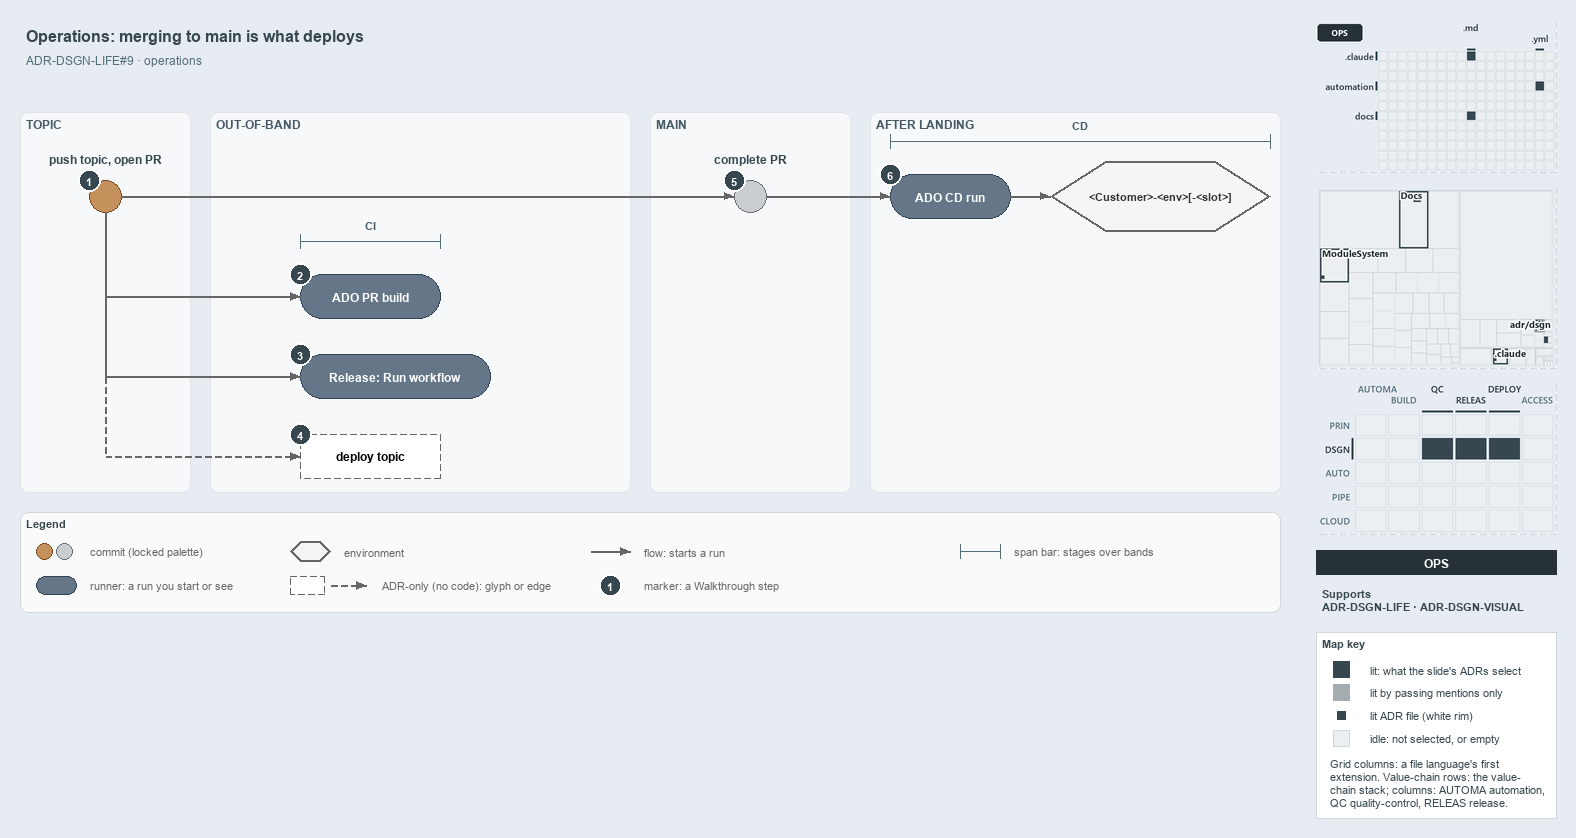

The diagram above was exported from draw.io. Its source (the exported page's mxGraphModel, read from the mxfile embedded in the PNG):
<mxGraphModel dx="1024" dy="768" grid="0" gridSize="10" guides="1" tooltips="1" connect="1" arrows="1" fold="1" page="1" pageScale="1" pageWidth="1572" pageHeight="630" background="#E6ECF2" math="0" shadow="0">
  <root>
    <mxCell id="0" />
    <mxCell id="1" parent="0" />
    <mxCell id="title" value="Operations: merging to main is what deploys" style="text;html=1;align=left;verticalAlign=middle;fontSize=16;fontStyle=1;fontColor=#37474F;" vertex="1" parent="1">
      <mxGeometry x="20" y="14" width="1260" height="30" as="geometry" />
    </mxCell>
    <mxCell id="subtitle" value="ADR-DSGN-LIFE#9 &amp;#183; operations" style="text;html=1;align=left;verticalAlign=middle;fontSize=12;fontColor=#546E7A;" vertex="1" parent="1">
      <mxGeometry x="20" y="44" width="1240" height="20" as="geometry" />
    </mxCell>
    <mxCell id="band-topic" value="TOPIC" style="rounded=1;html=1;arcSize=3;fillColor=#F6F8FA;strokeColor=#E1E4E8;verticalAlign=top;align=left;spacingLeft=8;fontStyle=1;fontSize=12;fontColor=#455A64;" vertex="1" parent="1">
      <mxGeometry x="20" y="106" width="170" height="380" as="geometry" />
    </mxCell>
    <mxCell id="band-oob" value="OUT-OF-BAND" style="rounded=1;html=1;arcSize=3;fillColor=#F6F8FA;strokeColor=#E1E4E8;verticalAlign=top;align=left;spacingLeft=8;fontStyle=1;fontSize=12;fontColor=#455A64;" vertex="1" parent="1">
      <mxGeometry x="210" y="106" width="420" height="380" as="geometry" />
    </mxCell>
    <mxCell id="band-main" value="MAIN" style="rounded=1;html=1;arcSize=3;fillColor=#F6F8FA;strokeColor=#E1E4E8;verticalAlign=top;align=left;spacingLeft=8;fontStyle=1;fontSize=12;fontColor=#455A64;" vertex="1" parent="1">
      <mxGeometry x="650" y="106" width="200" height="380" as="geometry" />
    </mxCell>
    <mxCell id="band-after" value="AFTER LANDING" style="rounded=1;html=1;arcSize=3;fillColor=#F6F8FA;strokeColor=#E1E4E8;verticalAlign=top;align=left;spacingLeft=8;fontStyle=1;fontSize=12;fontColor=#455A64;" vertex="1" parent="1">
      <mxGeometry x="870" y="106" width="410" height="380" as="geometry" />
    </mxCell>
    <mxCell id="c-topic" value="" style="ellipse;html=1;fillColor=#C4915C;strokeColor=#7A4B25;strokeWidth=1.5;fontStyle=1;fontSize=11;" vertex="1" parent="1">
      <mxGeometry x="89" y="174" width="32" height="32" as="geometry" />
    </mxCell>
    <mxCell id="c-topic-name" value="push topic, open PR" style="text;html=1;align=center;verticalAlign=middle;fontSize=12;fontStyle=1;fontColor=#37474F;" vertex="1" parent="1">
      <mxGeometry x="25" y="144" width="160" height="18" as="geometry" />
    </mxCell>
    <mxCell id="c-main" value="" style="ellipse;html=1;fillColor=#C9CCD1;strokeColor=#6B7178;strokeWidth=1.5;fontStyle=1;fontSize=11;" vertex="1" parent="1">
      <mxGeometry x="734" y="174" width="32" height="32" as="geometry" />
    </mxCell>
    <mxCell id="c-main-name" value="complete PR" style="text;html=1;align=center;verticalAlign=middle;fontSize=12;fontStyle=1;fontColor=#37474F;" vertex="1" parent="1">
      <mxGeometry x="670" y="144" width="160" height="18" as="geometry" />
    </mxCell>
    <mxCell id="edge-topic-main" value="" style="edgeStyle=orthogonalEdgeStyle;rounded=1;html=1;endArrow=block;strokeColor=#666666;" edge="1" parent="1" source="c-topic" target="c-main">
      <mxGeometry relative="1" as="geometry" />
    </mxCell>
    <mxCell id="r-cd" value="&lt;b&gt;ADO CD run&lt;/b&gt;" style="rounded=1;arcSize=50;whiteSpace=wrap;html=1;fillColor=#647687;strokeColor=#314354;fontSize=12;fontColor=#FFFFFF;" vertex="1" parent="1">
      <mxGeometry x="890" y="168" width="120" height="44" as="geometry" />
    </mxCell>
    <mxCell id="e-slot" value="&lt;b&gt;&amp;lt;Customer&amp;gt;-&amp;lt;env&amp;gt;[-&amp;lt;slot&amp;gt;]&lt;/b&gt;" style="shape=hexagon;perimeter=hexagonPerimeter2;whiteSpace=wrap;html=1;fillColor=#f5f5f5;strokeColor=#666666;strokeWidth=2;fontColor=#333333;fontSize=11;" vertex="1" parent="1">
      <mxGeometry x="1050" y="155" width="220" height="70" as="geometry" />
    </mxCell>
    <mxCell id="edge-main-cd" value="" style="edgeStyle=orthogonalEdgeStyle;rounded=1;html=1;endArrow=block;strokeColor=#666666;" edge="1" parent="1" source="c-main" target="r-cd">
      <mxGeometry relative="1" as="geometry" />
    </mxCell>
    <mxCell id="edge-cd-slot" value="" style="edgeStyle=orthogonalEdgeStyle;rounded=1;html=1;endArrow=block;strokeColor=#666666;" edge="1" parent="1" source="r-cd" target="e-slot">
      <mxGeometry relative="1" as="geometry" />
    </mxCell>
    <mxCell id="span-cd" value="" style="shape=crossbar;whiteSpace=wrap;html=1;rounded=1;fillColor=none;strokeColor=#546E7A;strokeWidth=1.5;" vertex="1" parent="1">
      <mxGeometry x="890" y="128" width="380" height="14" as="geometry" />
    </mxCell>
    <mxCell id="span-cd-label" value="CD" style="text;html=1;align=center;verticalAlign=middle;fontSize=11;fontStyle=1;fontColor=#455A64;labelBackgroundColor=#F6F8FA;" vertex="1" parent="1">
      <mxGeometry x="1050" y="110" width="60" height="16" as="geometry" />
    </mxCell>
    <mxCell id="port-topic-r2" value="" style="text;html=1;strokeColor=none;fillColor=none;" vertex="1" parent="1">
      <mxGeometry x="105" y="290" width="1" height="1" as="geometry" />
    </mxCell>
    <mxCell id="port-topic-r3" value="" style="text;html=1;strokeColor=none;fillColor=none;" vertex="1" parent="1">
      <mxGeometry x="105" y="370" width="1" height="1" as="geometry" />
    </mxCell>
    <mxCell id="port-topic-r4" value="" style="text;html=1;strokeColor=none;fillColor=none;" vertex="1" parent="1">
      <mxGeometry x="105" y="450" width="1" height="1" as="geometry" />
    </mxCell>
    <mxCell id="edge-topic-bus" value="" style="edgeStyle=orthogonalEdgeStyle;rounded=1;html=1;endArrow=block;strokeColor=#666666;endArrow=none;" edge="1" parent="1" source="c-topic" target="port-topic-r2">
      <mxGeometry relative="1" as="geometry" />
    </mxCell>
    <mxCell id="edge-bus-r3" value="" style="edgeStyle=orthogonalEdgeStyle;rounded=1;html=1;endArrow=block;strokeColor=#666666;endArrow=none;" edge="1" parent="1" source="port-topic-r2" target="port-topic-r3">
      <mxGeometry relative="1" as="geometry" />
    </mxCell>
    <mxCell id="edge-bus-r4" value="" style="edgeStyle=orthogonalEdgeStyle;rounded=1;html=1;endArrow=block;strokeColor=#666666;endArrow=none;dashed=1;" edge="1" parent="1" source="port-topic-r3" target="port-topic-r4">
      <mxGeometry relative="1" as="geometry" />
    </mxCell>
    <mxCell id="r-pr" value="&lt;b&gt;ADO PR build&lt;/b&gt;" style="rounded=1;arcSize=50;whiteSpace=wrap;html=1;fillColor=#647687;strokeColor=#314354;fontSize=12;fontColor=#FFFFFF;" vertex="1" parent="1">
      <mxGeometry x="300" y="268" width="140" height="44" as="geometry" />
    </mxCell>
    <mxCell id="r-release" value="&lt;b&gt;Release: Run workflow&lt;/b&gt;" style="rounded=1;arcSize=50;whiteSpace=wrap;html=1;fillColor=#647687;strokeColor=#314354;fontSize=12;fontColor=#FFFFFF;" vertex="1" parent="1">
      <mxGeometry x="300" y="348" width="190" height="44" as="geometry" />
    </mxCell>
    <mxCell id="a-deploy" value="&lt;b&gt;deploy topic&lt;/b&gt;" style="rounded=1;whiteSpace=wrap;html=1;arcSize=50;fillColor=#FFFFFF;strokeColor=#666666;dashed=1;fontSize=12;" vertex="1" parent="1">
      <mxGeometry x="300" y="428" width="140" height="44" as="geometry" />
    </mxCell>
    <mxCell id="edge-bus-pr" value="" style="edgeStyle=orthogonalEdgeStyle;rounded=1;html=1;endArrow=block;strokeColor=#666666;" edge="1" parent="1" source="port-topic-r2" target="r-pr">
      <mxGeometry relative="1" as="geometry" />
    </mxCell>
    <mxCell id="edge-bus-release" value="" style="edgeStyle=orthogonalEdgeStyle;rounded=1;html=1;endArrow=block;strokeColor=#666666;" edge="1" parent="1" source="port-topic-r3" target="r-release">
      <mxGeometry relative="1" as="geometry" />
    </mxCell>
    <mxCell id="edge-bus-deploy" value="" style="edgeStyle=orthogonalEdgeStyle;rounded=1;html=1;endArrow=block;strokeColor=#666666;dashed=1;" edge="1" parent="1" source="port-topic-r4" target="a-deploy">
      <mxGeometry relative="1" as="geometry" />
    </mxCell>
    <mxCell id="span-ci" value="" style="shape=crossbar;whiteSpace=wrap;html=1;rounded=1;fillColor=none;strokeColor=#546E7A;strokeWidth=1.5;" vertex="1" parent="1">
      <mxGeometry x="300" y="228" width="140" height="14" as="geometry" />
    </mxCell>
    <mxCell id="span-ci-label" value="CI" style="text;html=1;align=center;verticalAlign=middle;fontSize=11;fontStyle=1;fontColor=#455A64;labelBackgroundColor=#F6F8FA;" vertex="1" parent="1">
      <mxGeometry x="340" y="210" width="60" height="16" as="geometry" />
    </mxCell>
    <mxCell id="mark-1" value="1" style="ellipse;html=1;fillColor=#37474F;strokeColor=#FFFFFF;strokeWidth=2;fontColor=#FFFFFF;fontStyle=1;fontSize=11;" vertex="1" parent="1">
      <mxGeometry x="78" y="163" width="22" height="22" as="geometry" />
    </mxCell>
    <mxCell id="mark-2" value="2" style="ellipse;html=1;fillColor=#37474F;strokeColor=#FFFFFF;strokeWidth=2;fontColor=#FFFFFF;fontStyle=1;fontSize=11;" vertex="1" parent="1">
      <mxGeometry x="289" y="257" width="22" height="22" as="geometry" />
    </mxCell>
    <mxCell id="mark-3" value="3" style="ellipse;html=1;fillColor=#37474F;strokeColor=#FFFFFF;strokeWidth=2;fontColor=#FFFFFF;fontStyle=1;fontSize=11;" vertex="1" parent="1">
      <mxGeometry x="289" y="337" width="22" height="22" as="geometry" />
    </mxCell>
    <mxCell id="mark-4" value="4" style="ellipse;html=1;fillColor=#37474F;strokeColor=#FFFFFF;strokeWidth=2;fontColor=#FFFFFF;fontStyle=1;fontSize=11;" vertex="1" parent="1">
      <mxGeometry x="289" y="417" width="22" height="22" as="geometry" />
    </mxCell>
    <mxCell id="mark-5" value="5" style="ellipse;html=1;fillColor=#37474F;strokeColor=#FFFFFF;strokeWidth=2;fontColor=#FFFFFF;fontStyle=1;fontSize=11;" vertex="1" parent="1">
      <mxGeometry x="723" y="163" width="22" height="22" as="geometry" />
    </mxCell>
    <mxCell id="mark-6" value="6" style="ellipse;html=1;fillColor=#37474F;strokeColor=#FFFFFF;strokeWidth=2;fontColor=#FFFFFF;fontStyle=1;fontSize=11;" vertex="1" parent="1">
      <mxGeometry x="879" y="157" width="22" height="22" as="geometry" />
    </mxCell>
    <mxCell id="legend" value="&lt;b&gt;Legend&lt;/b&gt;" style="rounded=1;whiteSpace=wrap;html=1;arcSize=6;fillColor=#FAFAFA;strokeColor=#CFD8DC;align=left;verticalAlign=top;spacing=8;fontSize=11;fontColor=#37474F;" vertex="1" parent="1">
      <mxGeometry x="20" y="506" width="1260" height="100" as="geometry" />
    </mxCell>
    <mxCell id="legend-0-brown" value="" style="ellipse;html=1;fillColor=#C4915C;strokeColor=#7A4B25;strokeWidth=1.5;" vertex="1" parent="1">
      <mxGeometry x="36" y="537" width="16" height="16" as="geometry" />
    </mxCell>
    <mxCell id="legend-0-grey" value="" style="ellipse;html=1;fillColor=#C9CCD1;strokeColor=#6B7178;strokeWidth=1.5;" vertex="1" parent="1">
      <mxGeometry x="56" y="537" width="16" height="16" as="geometry" />
    </mxCell>
    <mxCell id="legend-0-text" value="commit (locked palette)" style="text;html=1;align=left;verticalAlign=middle;fontSize=11;fontColor=#666666;" vertex="1" parent="1">
      <mxGeometry x="84" y="535" width="290" height="20" as="geometry" />
    </mxCell>
    <mxCell id="legend-1" value="" style="rounded=1;arcSize=50;whiteSpace=wrap;html=1;fillColor=#647687;strokeColor=#314354;fontSize=12;fontColor=#FFFFFF;" vertex="1" parent="1">
      <mxGeometry x="36" y="570" width="40" height="18" as="geometry" />
    </mxCell>
    <mxCell id="legend-1-text" value="runner: a run you start or see" style="text;html=1;align=left;verticalAlign=middle;fontSize=11;fontColor=#666666;" vertex="1" parent="1">
      <mxGeometry x="84" y="569" width="290" height="20" as="geometry" />
    </mxCell>
    <mxCell id="legend-2" value="" style="shape=hexagon;perimeter=hexagonPerimeter2;whiteSpace=wrap;html=1;fillColor=#f5f5f5;strokeColor=#666666;strokeWidth=2;fontColor=#333333;fontSize=12;" vertex="1" parent="1">
      <mxGeometry x="290" y="535" width="40" height="20" as="geometry" />
    </mxCell>
    <mxCell id="legend-2-text" value="environment" style="text;html=1;align=left;verticalAlign=middle;fontSize=11;fontColor=#666666;" vertex="1" parent="1">
      <mxGeometry x="338" y="535" width="290" height="20" as="geometry" />
    </mxCell>
    <mxCell id="legend-3" value="" style="rounded=1;whiteSpace=wrap;html=1;arcSize=50;fillColor=#FFFFFF;strokeColor=#666666;dashed=1;fontSize=12;" vertex="1" parent="1">
      <mxGeometry x="290" y="570" width="34" height="18" as="geometry" />
    </mxCell>
    <mxCell id="legend-3-a" value="" style="text;html=1;strokeColor=none;fillColor=none;" vertex="1" parent="1">
      <mxGeometry x="330" y="579" width="1" height="1" as="geometry" />
    </mxCell>
    <mxCell id="legend-3-b" value="" style="text;html=1;strokeColor=none;fillColor=none;" vertex="1" parent="1">
      <mxGeometry x="366" y="579" width="1" height="1" as="geometry" />
    </mxCell>
    <mxCell id="legend-3-edge" value="" style="edgeStyle=orthogonalEdgeStyle;rounded=1;html=1;endArrow=block;strokeColor=#666666;dashed=1;" edge="1" parent="1" source="legend-3-a" target="legend-3-b">
      <mxGeometry relative="1" as="geometry" />
    </mxCell>
    <mxCell id="legend-3-text" value="ADR-only (no code): glyph or edge" style="text;html=1;align=left;verticalAlign=middle;fontSize=11;fontColor=#666666;" vertex="1" parent="1">
      <mxGeometry x="376" y="569" width="290" height="20" as="geometry" />
    </mxCell>
    <mxCell id="legend-4-a" value="" style="text;html=1;strokeColor=none;fillColor=none;" vertex="1" parent="1">
      <mxGeometry x="590" y="545" width="1" height="1" as="geometry" />
    </mxCell>
    <mxCell id="legend-4-b" value="" style="text;html=1;strokeColor=none;fillColor=none;" vertex="1" parent="1">
      <mxGeometry x="630" y="545" width="1" height="1" as="geometry" />
    </mxCell>
    <mxCell id="legend-4-edge" value="" style="edgeStyle=orthogonalEdgeStyle;rounded=1;html=1;endArrow=block;strokeColor=#666666;" edge="1" parent="1" source="legend-4-a" target="legend-4-b">
      <mxGeometry relative="1" as="geometry" />
    </mxCell>
    <mxCell id="legend-4-text" value="flow: starts a run" style="text;html=1;align=left;verticalAlign=middle;fontSize=11;fontColor=#666666;" vertex="1" parent="1">
      <mxGeometry x="638" y="535" width="290" height="20" as="geometry" />
    </mxCell>
    <mxCell id="legend-5" value="1" style="ellipse;html=1;fillColor=#37474F;strokeColor=#FFFFFF;strokeWidth=2;fontColor=#FFFFFF;fontStyle=1;fontSize=11;" vertex="1" parent="1">
      <mxGeometry x="599" y="568" width="22" height="22" as="geometry" />
    </mxCell>
    <mxCell id="legend-5-text" value="marker: a Walkthrough step" style="text;html=1;align=left;verticalAlign=middle;fontSize=11;fontColor=#666666;" vertex="1" parent="1">
      <mxGeometry x="638" y="569" width="290" height="20" as="geometry" />
    </mxCell>
    <mxCell id="legend-6" value="" style="shape=crossbar;whiteSpace=wrap;html=1;rounded=1;fillColor=none;strokeColor=#546E7A;strokeWidth=1.5;" vertex="1" parent="1">
      <mxGeometry x="960" y="538" width="40" height="14" as="geometry" />
    </mxCell>
    <mxCell id="legend-6-text" value="span bar: stages over bands" style="text;html=1;align=left;verticalAlign=middle;fontSize=11;fontColor=#666666;" vertex="1" parent="1">
      <mxGeometry x="1008" y="535" width="290" height="20" as="geometry" />
    </mxCell>
    <mxCell id="minimap-grid" value="" style="shape=image;html=1;imageAspect=0;aspect=fixed;verticalLabelPosition=bottom;strokeColor=#CFD8DC;dashed=1;fillColor=#FAFAFA;image=data:image/png,(base64 omitted: 8632 chars);" vertex="1" parent="1">
      <mxGeometry x="1316" y="16" width="240" height="150" as="geometry" />
    </mxCell>
    <mxCell id="minimap-tree" value="" style="shape=image;html=1;imageAspect=0;aspect=fixed;verticalLabelPosition=bottom;strokeColor=#CFD8DC;dashed=1;fillColor=#FAFAFA;image=data:image/png,(base64 omitted: 15376 chars);" vertex="1" parent="1">
      <mxGeometry x="1316" y="182" width="240" height="180" as="geometry" />
    </mxCell>
    <mxCell id="minimap-chain" value="" style="shape=image;html=1;imageAspect=0;aspect=fixed;verticalLabelPosition=bottom;strokeColor=#CFD8DC;dashed=1;fillColor=#FAFAFA;image=data:image/png,(base64 omitted: 15016 chars);" vertex="1" parent="1">
      <mxGeometry x="1316" y="378" width="240" height="150" as="geometry" />
    </mxCell>
    <mxCell id="lens-badge" value="OPS" style="rounded=0;whiteSpace=wrap;html=1;align=center;verticalAlign=middle;fontSize=12;fontStyle=1;fontColor=#FFFFFF;fillColor=#263238;strokeColor=none;" vertex="1" parent="1">
      <mxGeometry x="1316" y="544" width="240" height="24" as="geometry" />
    </mxCell>
    <mxCell id="supports" value="&lt;b&gt;Supports&lt;/b&gt;&lt;br&gt;ADR-DSGN-LIFE &amp;#183; ADR-DSGN-VISUAL" style="text;html=1;whiteSpace=wrap;align=left;verticalAlign=top;fontSize=11;fontColor=#37474F;" vertex="1" parent="1">
      <mxGeometry x="1316" y="576" width="240" height="38" as="geometry" />
    </mxCell>
    <mxCell id="mapkey" value="&lt;b&gt;Map key&lt;/b&gt;" style="rounded=0;whiteSpace=wrap;html=1;align=left;verticalAlign=top;fontSize=11;fontColor=#37474F;fillColor=#FFFFFF;strokeColor=#CFD8DC;spacingLeft=8;spacingTop=2;" vertex="1" parent="1">
      <mxGeometry x="1316" y="626" width="240" height="186" as="geometry" />
    </mxCell>
    <mxCell id="mapkey-lit" value="" style="rounded=0;html=1;fillColor=#37474F;strokeColor=#37474F;" vertex="1" parent="1">
      <mxGeometry x="1333.0" y="655.0" width="16" height="16" as="geometry" />
    </mxCell>
    <mxCell id="mapkey-lit-text" value="lit: what the slide's ADRs select" style="text;html=1;align=left;verticalAlign=middle;fontSize=11;fontColor=#37474F;" vertex="1" parent="1">
      <mxGeometry x="1364" y="653" width="184" height="20" as="geometry" />
    </mxCell>
    <mxCell id="mapkey-touched" value="" style="rounded=0;html=1;fillColor=#A4ACB0;strokeColor=#A4ACB0;" vertex="1" parent="1">
      <mxGeometry x="1333.0" y="678.0" width="16" height="16" as="geometry" />
    </mxCell>
    <mxCell id="mapkey-touched-text" value="lit by passing mentions only" style="text;html=1;align=left;verticalAlign=middle;fontSize=11;fontColor=#37474F;" vertex="1" parent="1">
      <mxGeometry x="1364" y="676" width="184" height="20" as="geometry" />
    </mxCell>
    <mxCell id="mapkey-adr" value="" style="rounded=0;html=1;fillColor=#37474F;strokeColor=#FFFFFF;strokeWidth=2;" vertex="1" parent="1">
      <mxGeometry x="1335.0" y="703.0" width="12" height="12" as="geometry" />
    </mxCell>
    <mxCell id="mapkey-adr-text" value="lit ADR file (white rim)" style="text;html=1;align=left;verticalAlign=middle;fontSize=11;fontColor=#37474F;" vertex="1" parent="1">
      <mxGeometry x="1364" y="699" width="184" height="20" as="geometry" />
    </mxCell>
    <mxCell id="mapkey-idle" value="" style="rounded=0;html=1;fillColor=#ECEFF1;strokeColor=#CFD8DC;" vertex="1" parent="1">
      <mxGeometry x="1333.0" y="724.0" width="16" height="16" as="geometry" />
    </mxCell>
    <mxCell id="mapkey-idle-text" value="idle: not selected, or empty" style="text;html=1;align=left;verticalAlign=middle;fontSize=11;fontColor=#37474F;" vertex="1" parent="1">
      <mxGeometry x="1364" y="722" width="184" height="20" as="geometry" />
    </mxCell>
    <mxCell id="mapkey-codes" value="Grid columns: a file language's first&lt;br&gt;extension. Value-chain rows: the value-&lt;br&gt;chain stack; columns: AUTOMA automation,&lt;br&gt;QC quality-control, RELEAS release." style="text;html=1;align=left;verticalAlign=top;whiteSpace=wrap;fontSize=11;fontColor=#37474F;" vertex="1" parent="1">
      <mxGeometry x="1324" y="746" width="224" height="60" as="geometry" />
    </mxCell>
  </root>
</mxGraphModel>